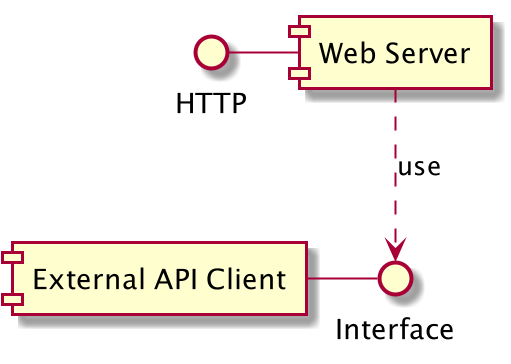

The diagram above was rendered by PlantUML. Its source (embedded in the PNG):
@startuml

[External API Client]
HTTP - [Web Server]
[External API Client] - Interface
[Web Server] ..> Interface : use

@enduml